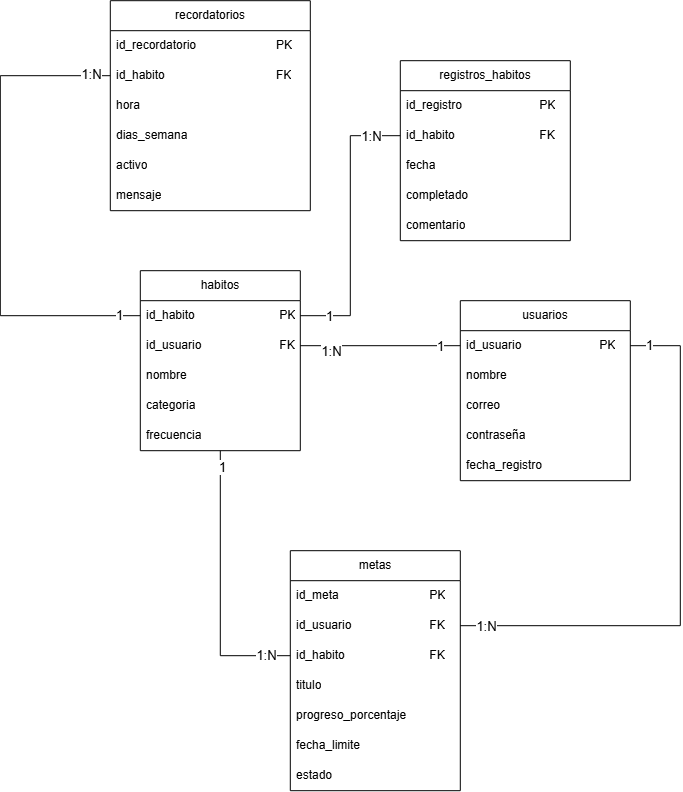

The diagram above was exported from draw.io. Its source (the exported page's mxGraphModel, read from the mxfile embedded in the PNG):
<mxGraphModel dx="1739" dy="489" grid="1" gridSize="10" guides="1" tooltips="1" connect="1" arrows="1" fold="1" page="1" pageScale="1" pageWidth="827" pageHeight="1169" math="0" shadow="0">
  <root>
    <mxCell id="0" />
    <mxCell id="1" parent="0" />
    <mxCell id="wR8x0Nd_OLiojeCw94J8-1" parent="1" style="swimlane;fontStyle=0;childLayout=stackLayout;horizontal=1;startSize=30;horizontalStack=0;resizeParent=1;resizeParentMax=0;resizeLast=0;collapsible=1;marginBottom=0;whiteSpace=wrap;html=1;" value="usuarios" vertex="1">
      <mxGeometry height="180" width="170" x="450" y="320" as="geometry" />
    </mxCell>
    <mxCell id="wR8x0Nd_OLiojeCw94J8-2" parent="wR8x0Nd_OLiojeCw94J8-1" style="text;strokeColor=none;fillColor=none;align=left;verticalAlign=middle;spacingLeft=4;spacingRight=4;overflow=hidden;points=[[0,0.5],[1,0.5]];portConstraint=eastwest;rotatable=0;whiteSpace=wrap;html=1;" value="id_usuario&lt;span style=&quot;white-space: pre;&quot;&gt;&#09;&lt;/span&gt;&lt;span style=&quot;white-space: pre;&quot;&gt;&#09;&lt;/span&gt;&lt;span style=&quot;white-space: pre;&quot;&gt;&#09;&lt;/span&gt;PK" vertex="1">
      <mxGeometry height="30" width="170" y="30" as="geometry" />
    </mxCell>
    <mxCell id="wR8x0Nd_OLiojeCw94J8-3" parent="wR8x0Nd_OLiojeCw94J8-1" style="text;strokeColor=none;fillColor=none;align=left;verticalAlign=middle;spacingLeft=4;spacingRight=4;overflow=hidden;points=[[0,0.5],[1,0.5]];portConstraint=eastwest;rotatable=0;whiteSpace=wrap;html=1;" value="nombre" vertex="1">
      <mxGeometry height="30" width="170" y="60" as="geometry" />
    </mxCell>
    <mxCell id="wR8x0Nd_OLiojeCw94J8-4" parent="wR8x0Nd_OLiojeCw94J8-1" style="text;strokeColor=none;fillColor=none;align=left;verticalAlign=middle;spacingLeft=4;spacingRight=4;overflow=hidden;points=[[0,0.5],[1,0.5]];portConstraint=eastwest;rotatable=0;whiteSpace=wrap;html=1;" value="correo" vertex="1">
      <mxGeometry height="30" width="170" y="90" as="geometry" />
    </mxCell>
    <mxCell id="wR8x0Nd_OLiojeCw94J8-13" parent="wR8x0Nd_OLiojeCw94J8-1" style="text;strokeColor=none;fillColor=none;align=left;verticalAlign=middle;spacingLeft=4;spacingRight=4;overflow=hidden;points=[[0,0.5],[1,0.5]];portConstraint=eastwest;rotatable=0;whiteSpace=wrap;html=1;" value="contraseña" vertex="1">
      <mxGeometry height="30" width="170" y="120" as="geometry" />
    </mxCell>
    <mxCell id="wR8x0Nd_OLiojeCw94J8-14" parent="wR8x0Nd_OLiojeCw94J8-1" style="text;strokeColor=none;fillColor=none;align=left;verticalAlign=middle;spacingLeft=4;spacingRight=4;overflow=hidden;points=[[0,0.5],[1,0.5]];portConstraint=eastwest;rotatable=0;whiteSpace=wrap;html=1;" value="fecha_registro" vertex="1">
      <mxGeometry height="30" width="170" y="150" as="geometry" />
    </mxCell>
    <mxCell id="wR8x0Nd_OLiojeCw94J8-50" edge="1" parent="1" source="wR8x0Nd_OLiojeCw94J8-15" style="edgeStyle=orthogonalEdgeStyle;rounded=0;orthogonalLoop=1;jettySize=auto;html=1;entryX=0;entryY=0.5;entryDx=0;entryDy=0;endArrow=none;endFill=0;exitX=0;exitY=0.25;exitDx=0;exitDy=0;" target="wR8x0Nd_OLiojeCw94J8-36">
      <mxGeometry relative="1" as="geometry">
        <Array as="points">
          <mxPoint x="-10" y="335" />
          <mxPoint x="-10" y="95" />
        </Array>
        <mxPoint x="90" y="310" as="sourcePoint" />
      </mxGeometry>
    </mxCell>
    <mxCell id="wR8x0Nd_OLiojeCw94J8-58" connectable="0" parent="wR8x0Nd_OLiojeCw94J8-50" style="edgeLabel;html=1;align=center;verticalAlign=middle;resizable=0;points=[];fontSize=13;" value="1" vertex="1">
      <mxGeometry relative="1" x="-0.9102" y="-1" as="geometry">
        <mxPoint as="offset" />
      </mxGeometry>
    </mxCell>
    <mxCell id="wR8x0Nd_OLiojeCw94J8-59" connectable="0" parent="wR8x0Nd_OLiojeCw94J8-50" style="edgeLabel;html=1;align=center;verticalAlign=middle;resizable=0;points=[];fontSize=13;" value="1:N" vertex="1">
      <mxGeometry relative="1" x="0.9224" y="2" as="geometry">
        <mxPoint as="offset" />
      </mxGeometry>
    </mxCell>
    <mxCell id="wR8x0Nd_OLiojeCw94J8-15" parent="1" style="swimlane;fontStyle=0;childLayout=stackLayout;horizontal=1;startSize=30;horizontalStack=0;resizeParent=1;resizeParentMax=0;resizeLast=0;collapsible=1;marginBottom=0;whiteSpace=wrap;html=1;" value="habitos" vertex="1">
      <mxGeometry height="180" width="160" x="130" y="290" as="geometry" />
    </mxCell>
    <mxCell id="wR8x0Nd_OLiojeCw94J8-16" parent="wR8x0Nd_OLiojeCw94J8-15" style="text;strokeColor=none;fillColor=none;align=left;verticalAlign=middle;spacingLeft=4;spacingRight=4;overflow=hidden;points=[[0,0.5],[1,0.5]];portConstraint=eastwest;rotatable=0;whiteSpace=wrap;html=1;" value="id_habito&lt;span style=&quot;white-space: pre;&quot;&gt;&#09;&lt;/span&gt;&lt;span style=&quot;white-space: pre;&quot;&gt;&#09;&lt;/span&gt;&lt;span style=&quot;white-space: pre;&quot;&gt;&#09;&lt;/span&gt;&lt;span style=&quot;white-space: pre;&quot;&gt;&#09;&lt;/span&gt;PK" vertex="1">
      <mxGeometry height="30" width="160" y="30" as="geometry" />
    </mxCell>
    <mxCell id="wR8x0Nd_OLiojeCw94J8-17" parent="wR8x0Nd_OLiojeCw94J8-15" style="text;strokeColor=none;fillColor=none;align=left;verticalAlign=middle;spacingLeft=4;spacingRight=4;overflow=hidden;points=[[0,0.5],[1,0.5]];portConstraint=eastwest;rotatable=0;whiteSpace=wrap;html=1;" value="id_usuario&lt;span style=&quot;white-space: pre;&quot;&gt;&#09;&lt;/span&gt;&lt;span style=&quot;white-space: pre;&quot;&gt;&#09;&lt;/span&gt;&lt;span style=&quot;white-space: pre;&quot;&gt;&#09;&lt;/span&gt;FK" vertex="1">
      <mxGeometry height="30" width="160" y="60" as="geometry" />
    </mxCell>
    <mxCell id="wR8x0Nd_OLiojeCw94J8-18" parent="wR8x0Nd_OLiojeCw94J8-15" style="text;strokeColor=none;fillColor=none;align=left;verticalAlign=middle;spacingLeft=4;spacingRight=4;overflow=hidden;points=[[0,0.5],[1,0.5]];portConstraint=eastwest;rotatable=0;whiteSpace=wrap;html=1;" value="nombre" vertex="1">
      <mxGeometry height="30" width="160" y="90" as="geometry" />
    </mxCell>
    <mxCell id="wR8x0Nd_OLiojeCw94J8-19" parent="wR8x0Nd_OLiojeCw94J8-15" style="text;strokeColor=none;fillColor=none;align=left;verticalAlign=middle;spacingLeft=4;spacingRight=4;overflow=hidden;points=[[0,0.5],[1,0.5]];portConstraint=eastwest;rotatable=0;whiteSpace=wrap;html=1;" value="categoria" vertex="1">
      <mxGeometry height="30" width="160" y="120" as="geometry" />
    </mxCell>
    <mxCell id="wR8x0Nd_OLiojeCw94J8-20" parent="wR8x0Nd_OLiojeCw94J8-15" style="text;strokeColor=none;fillColor=none;align=left;verticalAlign=middle;spacingLeft=4;spacingRight=4;overflow=hidden;points=[[0,0.5],[1,0.5]];portConstraint=eastwest;rotatable=0;whiteSpace=wrap;html=1;" value="frecuencia" vertex="1">
      <mxGeometry height="30" width="160" y="150" as="geometry" />
    </mxCell>
    <mxCell id="wR8x0Nd_OLiojeCw94J8-21" parent="1" style="swimlane;fontStyle=0;childLayout=stackLayout;horizontal=1;startSize=30;horizontalStack=0;resizeParent=1;resizeParentMax=0;resizeLast=0;collapsible=1;marginBottom=0;whiteSpace=wrap;html=1;" value="registros_habitos" vertex="1">
      <mxGeometry height="180" width="170" x="390" y="80" as="geometry" />
    </mxCell>
    <mxCell id="wR8x0Nd_OLiojeCw94J8-22" parent="wR8x0Nd_OLiojeCw94J8-21" style="text;strokeColor=none;fillColor=none;align=left;verticalAlign=middle;spacingLeft=4;spacingRight=4;overflow=hidden;points=[[0,0.5],[1,0.5]];portConstraint=eastwest;rotatable=0;whiteSpace=wrap;html=1;" value="id_registro&lt;span style=&quot;white-space: pre;&quot;&gt;&#09;&lt;/span&gt;&lt;span style=&quot;white-space: pre;&quot;&gt;&#09;&lt;/span&gt;&lt;span style=&quot;white-space: pre;&quot;&gt;&#09;&lt;/span&gt;PK" vertex="1">
      <mxGeometry height="30" width="170" y="30" as="geometry" />
    </mxCell>
    <mxCell id="wR8x0Nd_OLiojeCw94J8-23" parent="wR8x0Nd_OLiojeCw94J8-21" style="text;strokeColor=none;fillColor=none;align=left;verticalAlign=middle;spacingLeft=4;spacingRight=4;overflow=hidden;points=[[0,0.5],[1,0.5]];portConstraint=eastwest;rotatable=0;whiteSpace=wrap;html=1;" value="id_habito&lt;span style=&quot;white-space: pre;&quot;&gt;&#09;&lt;/span&gt;&lt;span style=&quot;white-space: pre;&quot;&gt;&#09;&lt;/span&gt;&lt;span style=&quot;white-space: pre;&quot;&gt;&#09;&lt;/span&gt;&lt;span style=&quot;white-space: pre;&quot;&gt;&#09;&lt;/span&gt;FK" vertex="1">
      <mxGeometry height="30" width="170" y="60" as="geometry" />
    </mxCell>
    <mxCell id="wR8x0Nd_OLiojeCw94J8-24" parent="wR8x0Nd_OLiojeCw94J8-21" style="text;strokeColor=none;fillColor=none;align=left;verticalAlign=middle;spacingLeft=4;spacingRight=4;overflow=hidden;points=[[0,0.5],[1,0.5]];portConstraint=eastwest;rotatable=0;whiteSpace=wrap;html=1;" value="fecha" vertex="1">
      <mxGeometry height="30" width="170" y="90" as="geometry" />
    </mxCell>
    <mxCell id="wR8x0Nd_OLiojeCw94J8-25" parent="wR8x0Nd_OLiojeCw94J8-21" style="text;strokeColor=none;fillColor=none;align=left;verticalAlign=middle;spacingLeft=4;spacingRight=4;overflow=hidden;points=[[0,0.5],[1,0.5]];portConstraint=eastwest;rotatable=0;whiteSpace=wrap;html=1;" value="completado" vertex="1">
      <mxGeometry height="30" width="170" y="120" as="geometry" />
    </mxCell>
    <mxCell id="wR8x0Nd_OLiojeCw94J8-26" parent="wR8x0Nd_OLiojeCw94J8-21" style="text;strokeColor=none;fillColor=none;align=left;verticalAlign=middle;spacingLeft=4;spacingRight=4;overflow=hidden;points=[[0,0.5],[1,0.5]];portConstraint=eastwest;rotatable=0;whiteSpace=wrap;html=1;" value="comentario" vertex="1">
      <mxGeometry height="30" width="170" y="150" as="geometry" />
    </mxCell>
    <mxCell id="wR8x0Nd_OLiojeCw94J8-27" edge="1" parent="1" source="wR8x0Nd_OLiojeCw94J8-1" style="edgeStyle=orthogonalEdgeStyle;rounded=0;orthogonalLoop=1;jettySize=auto;html=1;exitX=0;exitY=0.25;exitDx=0;exitDy=0;entryX=1;entryY=0.5;entryDx=0;entryDy=0;endArrow=none;endFill=0;" target="wR8x0Nd_OLiojeCw94J8-17">
      <mxGeometry relative="1" as="geometry" />
    </mxCell>
    <mxCell id="wR8x0Nd_OLiojeCw94J8-30" connectable="0" parent="wR8x0Nd_OLiojeCw94J8-27" style="edgeLabel;html=1;align=center;verticalAlign=middle;resizable=0;points=[];fontSize=13;" value="1" vertex="1">
      <mxGeometry relative="1" x="-0.8" as="geometry">
        <mxPoint x="-4" as="offset" />
      </mxGeometry>
    </mxCell>
    <mxCell id="wR8x0Nd_OLiojeCw94J8-31" connectable="0" parent="wR8x0Nd_OLiojeCw94J8-27" style="edgeLabel;html=1;align=center;verticalAlign=middle;resizable=0;points=[];fontSize=13;" value="1:N" vertex="1">
      <mxGeometry relative="1" x="0.7125" y="3" as="geometry">
        <mxPoint x="7" y="2" as="offset" />
      </mxGeometry>
    </mxCell>
    <mxCell id="wR8x0Nd_OLiojeCw94J8-29" edge="1" parent="1" source="wR8x0Nd_OLiojeCw94J8-16" style="edgeStyle=orthogonalEdgeStyle;rounded=0;orthogonalLoop=1;jettySize=auto;html=1;exitX=1;exitY=0.5;exitDx=0;exitDy=0;entryX=0;entryY=0.5;entryDx=0;entryDy=0;endArrow=none;endFill=0;" target="wR8x0Nd_OLiojeCw94J8-23">
      <mxGeometry relative="1" as="geometry" />
    </mxCell>
    <mxCell id="wR8x0Nd_OLiojeCw94J8-32" connectable="0" parent="wR8x0Nd_OLiojeCw94J8-29" style="edgeLabel;html=1;align=center;verticalAlign=middle;resizable=0;points=[];fontSize=13;" value="1" vertex="1">
      <mxGeometry relative="1" x="-0.8" as="geometry">
        <mxPoint as="offset" />
      </mxGeometry>
    </mxCell>
    <mxCell id="wR8x0Nd_OLiojeCw94J8-33" connectable="0" parent="wR8x0Nd_OLiojeCw94J8-29" style="edgeLabel;html=1;align=center;verticalAlign=middle;resizable=0;points=[];fontSize=13;" value="1:N" vertex="1">
      <mxGeometry relative="1" x="0.7929" as="geometry">
        <mxPoint as="offset" />
      </mxGeometry>
    </mxCell>
    <mxCell id="wR8x0Nd_OLiojeCw94J8-34" parent="1" style="swimlane;fontStyle=0;childLayout=stackLayout;horizontal=1;startSize=30;horizontalStack=0;resizeParent=1;resizeParentMax=0;resizeLast=0;collapsible=1;marginBottom=0;whiteSpace=wrap;html=1;" value="recordatorios" vertex="1">
      <mxGeometry height="210" width="200" x="100" y="20" as="geometry" />
    </mxCell>
    <mxCell id="wR8x0Nd_OLiojeCw94J8-35" parent="wR8x0Nd_OLiojeCw94J8-34" style="text;strokeColor=none;fillColor=none;align=left;verticalAlign=middle;spacingLeft=4;spacingRight=4;overflow=hidden;points=[[0,0.5],[1,0.5]];portConstraint=eastwest;rotatable=0;whiteSpace=wrap;html=1;" value="id_recordatorio&lt;span style=&quot;white-space: pre;&quot;&gt;&#09;&lt;/span&gt;&lt;span style=&quot;white-space: pre;&quot;&gt;&#09;&lt;span style=&quot;white-space: pre;&quot;&gt;&#09;&lt;/span&gt;PK&lt;/span&gt;" vertex="1">
      <mxGeometry height="30" width="200" y="30" as="geometry" />
    </mxCell>
    <mxCell id="wR8x0Nd_OLiojeCw94J8-36" parent="wR8x0Nd_OLiojeCw94J8-34" style="text;strokeColor=none;fillColor=none;align=left;verticalAlign=middle;spacingLeft=4;spacingRight=4;overflow=hidden;points=[[0,0.5],[1,0.5]];portConstraint=eastwest;rotatable=0;whiteSpace=wrap;html=1;" value="id_habito&lt;span style=&quot;white-space: pre;&quot;&gt;&#09;&lt;/span&gt;&lt;span style=&quot;white-space: pre;&quot;&gt;&#09;&lt;/span&gt;&lt;span style=&quot;white-space: pre;&quot;&gt;&#09;&lt;/span&gt;&lt;span style=&quot;white-space: pre;&quot;&gt;&#09;&lt;/span&gt;&lt;span style=&quot;white-space: pre;&quot;&gt;&#09;&lt;/span&gt;FK" vertex="1">
      <mxGeometry height="30" width="200" y="60" as="geometry" />
    </mxCell>
    <mxCell id="wR8x0Nd_OLiojeCw94J8-37" parent="wR8x0Nd_OLiojeCw94J8-34" style="text;strokeColor=none;fillColor=none;align=left;verticalAlign=middle;spacingLeft=4;spacingRight=4;overflow=hidden;points=[[0,0.5],[1,0.5]];portConstraint=eastwest;rotatable=0;whiteSpace=wrap;html=1;" value="hora" vertex="1">
      <mxGeometry height="30" width="200" y="90" as="geometry" />
    </mxCell>
    <mxCell id="wR8x0Nd_OLiojeCw94J8-38" parent="wR8x0Nd_OLiojeCw94J8-34" style="text;strokeColor=none;fillColor=none;align=left;verticalAlign=middle;spacingLeft=4;spacingRight=4;overflow=hidden;points=[[0,0.5],[1,0.5]];portConstraint=eastwest;rotatable=0;whiteSpace=wrap;html=1;" value="dias_semana" vertex="1">
      <mxGeometry height="30" width="200" y="120" as="geometry" />
    </mxCell>
    <mxCell id="wR8x0Nd_OLiojeCw94J8-39" parent="wR8x0Nd_OLiojeCw94J8-34" style="text;strokeColor=none;fillColor=none;align=left;verticalAlign=middle;spacingLeft=4;spacingRight=4;overflow=hidden;points=[[0,0.5],[1,0.5]];portConstraint=eastwest;rotatable=0;whiteSpace=wrap;html=1;" value="activo" vertex="1">
      <mxGeometry height="30" width="200" y="150" as="geometry" />
    </mxCell>
    <mxCell id="wR8x0Nd_OLiojeCw94J8-40" parent="wR8x0Nd_OLiojeCw94J8-34" style="text;strokeColor=none;fillColor=none;align=left;verticalAlign=middle;spacingLeft=4;spacingRight=4;overflow=hidden;points=[[0,0.5],[1,0.5]];portConstraint=eastwest;rotatable=0;whiteSpace=wrap;html=1;" value="mensaje" vertex="1">
      <mxGeometry height="30" width="200" y="180" as="geometry" />
    </mxCell>
    <mxCell id="wR8x0Nd_OLiojeCw94J8-41" parent="1" style="swimlane;fontStyle=0;childLayout=stackLayout;horizontal=1;startSize=30;horizontalStack=0;resizeParent=1;resizeParentMax=0;resizeLast=0;collapsible=1;marginBottom=0;whiteSpace=wrap;html=1;" value="metas" vertex="1">
      <mxGeometry height="240" width="170" x="280" y="570" as="geometry" />
    </mxCell>
    <mxCell id="wR8x0Nd_OLiojeCw94J8-42" parent="wR8x0Nd_OLiojeCw94J8-41" style="text;strokeColor=none;fillColor=none;align=left;verticalAlign=middle;spacingLeft=4;spacingRight=4;overflow=hidden;points=[[0,0.5],[1,0.5]];portConstraint=eastwest;rotatable=0;whiteSpace=wrap;html=1;" value="id_meta&lt;span style=&quot;white-space: pre;&quot;&gt;&#09;&lt;/span&gt;&lt;span style=&quot;white-space: pre;&quot;&gt;&#09;&lt;/span&gt;&lt;span style=&quot;white-space: pre;&quot;&gt;&#09;&lt;/span&gt;&lt;span style=&quot;white-space: pre;&quot;&gt;&#09;&lt;/span&gt;PK" vertex="1">
      <mxGeometry height="30" width="170" y="30" as="geometry" />
    </mxCell>
    <mxCell id="wR8x0Nd_OLiojeCw94J8-43" parent="wR8x0Nd_OLiojeCw94J8-41" style="text;strokeColor=none;fillColor=none;align=left;verticalAlign=middle;spacingLeft=4;spacingRight=4;overflow=hidden;points=[[0,0.5],[1,0.5]];portConstraint=eastwest;rotatable=0;whiteSpace=wrap;html=1;" value="id_usuario&lt;span style=&quot;white-space: pre;&quot;&gt;&#09;&lt;/span&gt;&lt;span style=&quot;white-space: pre;&quot;&gt;&#09;&lt;/span&gt;&lt;span style=&quot;white-space: pre;&quot;&gt;&#09;&lt;/span&gt;FK" vertex="1">
      <mxGeometry height="30" width="170" y="60" as="geometry" />
    </mxCell>
    <mxCell id="wR8x0Nd_OLiojeCw94J8-44" parent="wR8x0Nd_OLiojeCw94J8-41" style="text;strokeColor=none;fillColor=none;align=left;verticalAlign=middle;spacingLeft=4;spacingRight=4;overflow=hidden;points=[[0,0.5],[1,0.5]];portConstraint=eastwest;rotatable=0;whiteSpace=wrap;html=1;" value="id_habito&lt;span style=&quot;white-space: pre;&quot;&gt;&#09;&lt;/span&gt;&lt;span style=&quot;white-space: pre;&quot;&gt;&#09;&lt;/span&gt;&lt;span style=&quot;white-space: pre;&quot;&gt;&#09;&lt;/span&gt;&lt;span style=&quot;white-space: pre;&quot;&gt;&#09;&lt;/span&gt;FK" vertex="1">
      <mxGeometry height="30" width="170" y="90" as="geometry" />
    </mxCell>
    <mxCell id="wR8x0Nd_OLiojeCw94J8-45" parent="wR8x0Nd_OLiojeCw94J8-41" style="text;strokeColor=none;fillColor=none;align=left;verticalAlign=middle;spacingLeft=4;spacingRight=4;overflow=hidden;points=[[0,0.5],[1,0.5]];portConstraint=eastwest;rotatable=0;whiteSpace=wrap;html=1;" value="titulo" vertex="1">
      <mxGeometry height="30" width="170" y="120" as="geometry" />
    </mxCell>
    <mxCell id="wR8x0Nd_OLiojeCw94J8-46" parent="wR8x0Nd_OLiojeCw94J8-41" style="text;strokeColor=none;fillColor=none;align=left;verticalAlign=middle;spacingLeft=4;spacingRight=4;overflow=hidden;points=[[0,0.5],[1,0.5]];portConstraint=eastwest;rotatable=0;whiteSpace=wrap;html=1;" value="progreso_porcentaje" vertex="1">
      <mxGeometry height="30" width="170" y="150" as="geometry" />
    </mxCell>
    <mxCell id="wR8x0Nd_OLiojeCw94J8-47" parent="wR8x0Nd_OLiojeCw94J8-41" style="text;strokeColor=none;fillColor=none;align=left;verticalAlign=middle;spacingLeft=4;spacingRight=4;overflow=hidden;points=[[0,0.5],[1,0.5]];portConstraint=eastwest;rotatable=0;whiteSpace=wrap;html=1;" value="fecha_limite" vertex="1">
      <mxGeometry height="30" width="170" y="180" as="geometry" />
    </mxCell>
    <mxCell id="wR8x0Nd_OLiojeCw94J8-48" parent="wR8x0Nd_OLiojeCw94J8-41" style="text;strokeColor=none;fillColor=none;align=left;verticalAlign=middle;spacingLeft=4;spacingRight=4;overflow=hidden;points=[[0,0.5],[1,0.5]];portConstraint=eastwest;rotatable=0;whiteSpace=wrap;html=1;" value="estado" vertex="1">
      <mxGeometry height="30" width="170" y="210" as="geometry" />
    </mxCell>
    <mxCell id="wR8x0Nd_OLiojeCw94J8-51" edge="1" parent="1" source="wR8x0Nd_OLiojeCw94J8-43" style="edgeStyle=orthogonalEdgeStyle;rounded=0;orthogonalLoop=1;jettySize=auto;html=1;exitX=1;exitY=0.5;exitDx=0;exitDy=0;entryX=1;entryY=0.5;entryDx=0;entryDy=0;endArrow=none;endFill=0;" target="wR8x0Nd_OLiojeCw94J8-2">
      <mxGeometry relative="1" as="geometry">
        <Array as="points">
          <mxPoint x="670" y="645" />
          <mxPoint x="670" y="365" />
        </Array>
      </mxGeometry>
    </mxCell>
    <mxCell id="wR8x0Nd_OLiojeCw94J8-54" connectable="0" parent="wR8x0Nd_OLiojeCw94J8-51" style="edgeLabel;html=1;align=center;verticalAlign=middle;resizable=0;points=[];fontSize=13;" value="1" vertex="1">
      <mxGeometry relative="1" x="0.9345" y="-1" as="geometry">
        <mxPoint as="offset" />
      </mxGeometry>
    </mxCell>
    <mxCell id="wR8x0Nd_OLiojeCw94J8-55" connectable="0" parent="wR8x0Nd_OLiojeCw94J8-51" style="edgeLabel;html=1;align=center;verticalAlign=middle;resizable=0;points=[];fontSize=13;" value="1:N" vertex="1">
      <mxGeometry relative="1" x="-0.9055" as="geometry">
        <mxPoint as="offset" />
      </mxGeometry>
    </mxCell>
    <mxCell id="wR8x0Nd_OLiojeCw94J8-53" edge="1" parent="1" source="wR8x0Nd_OLiojeCw94J8-44" style="edgeStyle=orthogonalEdgeStyle;rounded=0;orthogonalLoop=1;jettySize=auto;html=1;exitX=0;exitY=0.5;exitDx=0;exitDy=0;endArrow=none;endFill=0;" target="wR8x0Nd_OLiojeCw94J8-15">
      <mxGeometry relative="1" as="geometry" />
    </mxCell>
    <mxCell id="wR8x0Nd_OLiojeCw94J8-56" connectable="0" parent="wR8x0Nd_OLiojeCw94J8-53" style="edgeLabel;html=1;align=center;verticalAlign=middle;resizable=0;points=[];fontSize=13;" value="1" vertex="1">
      <mxGeometry relative="1" x="0.8764" y="-2" as="geometry">
        <mxPoint as="offset" />
      </mxGeometry>
    </mxCell>
    <mxCell id="wR8x0Nd_OLiojeCw94J8-57" connectable="0" parent="wR8x0Nd_OLiojeCw94J8-53" style="edgeLabel;html=1;align=center;verticalAlign=middle;resizable=0;points=[];fontSize=13;" value="1:N" vertex="1">
      <mxGeometry relative="1" x="-0.8255" y="-1" as="geometry">
        <mxPoint as="offset" />
      </mxGeometry>
    </mxCell>
  </root>
</mxGraphModel>